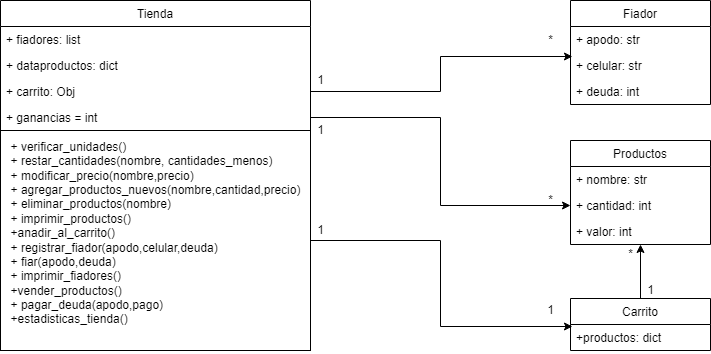

The diagram above was exported from draw.io. Its source (the exported page's mxGraphModel, read from the mxfile embedded in the PNG):
<mxGraphModel dx="1381" dy="764" grid="1" gridSize="10" guides="1" tooltips="1" connect="1" arrows="1" fold="1" page="1" pageScale="1" pageWidth="827" pageHeight="1169" math="0" shadow="0">
  <root>
    <mxCell id="0" />
    <mxCell id="1" parent="0" />
    <mxCell id="5E-vDc29_HH0MqIKmYq--9" value="Tienda" style="swimlane;fontStyle=0;childLayout=stackLayout;horizontal=1;startSize=26;fillColor=none;horizontalStack=0;resizeParent=1;resizeParentMax=0;resizeLast=0;collapsible=1;marginBottom=0;" vertex="1" parent="1">
      <mxGeometry x="50" y="50" width="310" height="130" as="geometry" />
    </mxCell>
    <mxCell id="5E-vDc29_HH0MqIKmYq--10" value="+ fiadores: list" style="text;strokeColor=none;fillColor=none;align=left;verticalAlign=top;spacingLeft=4;spacingRight=4;overflow=hidden;rotatable=0;points=[[0,0.5],[1,0.5]];portConstraint=eastwest;" vertex="1" parent="5E-vDc29_HH0MqIKmYq--9">
      <mxGeometry y="26" width="310" height="26" as="geometry" />
    </mxCell>
    <mxCell id="5E-vDc29_HH0MqIKmYq--11" value="+ dataproductos: dict" style="text;strokeColor=none;fillColor=none;align=left;verticalAlign=top;spacingLeft=4;spacingRight=4;overflow=hidden;rotatable=0;points=[[0,0.5],[1,0.5]];portConstraint=eastwest;" vertex="1" parent="5E-vDc29_HH0MqIKmYq--9">
      <mxGeometry y="52" width="310" height="26" as="geometry" />
    </mxCell>
    <mxCell id="5E-vDc29_HH0MqIKmYq--12" value="+ carrito: Obj" style="text;strokeColor=none;fillColor=none;align=left;verticalAlign=top;spacingLeft=4;spacingRight=4;overflow=hidden;rotatable=0;points=[[0,0.5],[1,0.5]];portConstraint=eastwest;" vertex="1" parent="5E-vDc29_HH0MqIKmYq--9">
      <mxGeometry y="78" width="310" height="26" as="geometry" />
    </mxCell>
    <mxCell id="5E-vDc29_HH0MqIKmYq--13" value="+ ganancias = int" style="text;strokeColor=none;fillColor=none;align=left;verticalAlign=top;spacingLeft=4;spacingRight=4;overflow=hidden;rotatable=0;points=[[0,0.5],[1,0.5]];portConstraint=eastwest;" vertex="1" parent="5E-vDc29_HH0MqIKmYq--9">
      <mxGeometry y="104" width="310" height="26" as="geometry" />
    </mxCell>
    <mxCell id="5E-vDc29_HH0MqIKmYq--17" value="Fiador" style="swimlane;fontStyle=0;childLayout=stackLayout;horizontal=1;startSize=26;fillColor=none;horizontalStack=0;resizeParent=1;resizeParentMax=0;resizeLast=0;collapsible=1;marginBottom=0;" vertex="1" parent="1">
      <mxGeometry x="620" y="50" width="140" height="104" as="geometry" />
    </mxCell>
    <mxCell id="5E-vDc29_HH0MqIKmYq--18" value="+ apodo: str" style="text;strokeColor=none;fillColor=none;align=left;verticalAlign=top;spacingLeft=4;spacingRight=4;overflow=hidden;rotatable=0;points=[[0,0.5],[1,0.5]];portConstraint=eastwest;" vertex="1" parent="5E-vDc29_HH0MqIKmYq--17">
      <mxGeometry y="26" width="140" height="26" as="geometry" />
    </mxCell>
    <mxCell id="5E-vDc29_HH0MqIKmYq--19" value="+ celular: str" style="text;strokeColor=none;fillColor=none;align=left;verticalAlign=top;spacingLeft=4;spacingRight=4;overflow=hidden;rotatable=0;points=[[0,0.5],[1,0.5]];portConstraint=eastwest;" vertex="1" parent="5E-vDc29_HH0MqIKmYq--17">
      <mxGeometry y="52" width="140" height="26" as="geometry" />
    </mxCell>
    <mxCell id="5E-vDc29_HH0MqIKmYq--20" value="+ deuda: int" style="text;strokeColor=none;fillColor=none;align=left;verticalAlign=top;spacingLeft=4;spacingRight=4;overflow=hidden;rotatable=0;points=[[0,0.5],[1,0.5]];portConstraint=eastwest;" vertex="1" parent="5E-vDc29_HH0MqIKmYq--17">
      <mxGeometry y="78" width="140" height="26" as="geometry" />
    </mxCell>
    <mxCell id="5E-vDc29_HH0MqIKmYq--21" value="Productos" style="swimlane;fontStyle=0;childLayout=stackLayout;horizontal=1;startSize=26;fillColor=none;horizontalStack=0;resizeParent=1;resizeParentMax=0;resizeLast=0;collapsible=1;marginBottom=0;" vertex="1" parent="1">
      <mxGeometry x="620" y="190" width="140" height="104" as="geometry" />
    </mxCell>
    <mxCell id="5E-vDc29_HH0MqIKmYq--22" value="+ nombre: str" style="text;strokeColor=none;fillColor=none;align=left;verticalAlign=top;spacingLeft=4;spacingRight=4;overflow=hidden;rotatable=0;points=[[0,0.5],[1,0.5]];portConstraint=eastwest;" vertex="1" parent="5E-vDc29_HH0MqIKmYq--21">
      <mxGeometry y="26" width="140" height="26" as="geometry" />
    </mxCell>
    <mxCell id="5E-vDc29_HH0MqIKmYq--23" value="+ cantidad: int" style="text;strokeColor=none;fillColor=none;align=left;verticalAlign=top;spacingLeft=4;spacingRight=4;overflow=hidden;rotatable=0;points=[[0,0.5],[1,0.5]];portConstraint=eastwest;" vertex="1" parent="5E-vDc29_HH0MqIKmYq--21">
      <mxGeometry y="52" width="140" height="26" as="geometry" />
    </mxCell>
    <mxCell id="5E-vDc29_HH0MqIKmYq--24" value="+ valor: int" style="text;strokeColor=none;fillColor=none;align=left;verticalAlign=top;spacingLeft=4;spacingRight=4;overflow=hidden;rotatable=0;points=[[0,0.5],[1,0.5]];portConstraint=eastwest;" vertex="1" parent="5E-vDc29_HH0MqIKmYq--21">
      <mxGeometry y="78" width="140" height="26" as="geometry" />
    </mxCell>
    <mxCell id="5E-vDc29_HH0MqIKmYq--63" style="edgeStyle=orthogonalEdgeStyle;rounded=0;orthogonalLoop=1;jettySize=auto;html=1;exitX=0.5;exitY=0;exitDx=0;exitDy=0;entryX=0.5;entryY=1;entryDx=0;entryDy=0;entryPerimeter=0;" edge="1" parent="1" source="5E-vDc29_HH0MqIKmYq--25" target="5E-vDc29_HH0MqIKmYq--24">
      <mxGeometry relative="1" as="geometry" />
    </mxCell>
    <mxCell id="5E-vDc29_HH0MqIKmYq--25" value="Carrito" style="swimlane;fontStyle=0;childLayout=stackLayout;horizontal=1;startSize=26;fillColor=none;horizontalStack=0;resizeParent=1;resizeParentMax=0;resizeLast=0;collapsible=1;marginBottom=0;" vertex="1" parent="1">
      <mxGeometry x="620" y="348" width="140" height="52" as="geometry" />
    </mxCell>
    <mxCell id="5E-vDc29_HH0MqIKmYq--26" value="+productos: dict" style="text;strokeColor=none;fillColor=none;align=left;verticalAlign=top;spacingLeft=4;spacingRight=4;overflow=hidden;rotatable=0;points=[[0,0.5],[1,0.5]];portConstraint=eastwest;" vertex="1" parent="5E-vDc29_HH0MqIKmYq--25">
      <mxGeometry y="26" width="140" height="26" as="geometry" />
    </mxCell>
    <mxCell id="5E-vDc29_HH0MqIKmYq--62" style="edgeStyle=orthogonalEdgeStyle;rounded=0;orthogonalLoop=1;jettySize=auto;html=1;exitX=1;exitY=0.5;exitDx=0;exitDy=0;entryX=0.014;entryY=0.077;entryDx=0;entryDy=0;entryPerimeter=0;" edge="1" parent="1" source="5E-vDc29_HH0MqIKmYq--54" target="5E-vDc29_HH0MqIKmYq--26">
      <mxGeometry relative="1" as="geometry" />
    </mxCell>
    <mxCell id="5E-vDc29_HH0MqIKmYq--54" value="&lt;div style=&quot;text-align: left;&quot;&gt;&lt;span style=&quot;background-color: initial;&quot;&gt;+ verificar_unidades()&lt;/span&gt;&lt;/div&gt;&lt;div style=&quot;text-align: left;&quot;&gt;&lt;span style=&quot;background-color: initial;&quot;&gt;+ restar_cantidades(nombre, cantidades_menos)&lt;/span&gt;&lt;/div&gt;&lt;div style=&quot;text-align: left;&quot;&gt;&lt;span style=&quot;background-color: initial;&quot;&gt;+ modificar_precio(nombre,precio)&lt;/span&gt;&lt;/div&gt;&lt;div style=&quot;text-align: left;&quot;&gt;&lt;span style=&quot;background-color: initial;&quot;&gt;+ agregar_productos_nuevos(nombre,cantidad,precio)&lt;/span&gt;&lt;/div&gt;&lt;div style=&quot;text-align: left;&quot;&gt;&lt;span style=&quot;background-color: initial;&quot;&gt;+ eliminar_productos(nombre)&lt;/span&gt;&lt;/div&gt;&lt;div style=&quot;text-align: left;&quot;&gt;&lt;span style=&quot;background-color: initial;&quot;&gt;+ imprimir_productos()&lt;/span&gt;&lt;/div&gt;&lt;div style=&quot;text-align: left;&quot;&gt;&lt;span style=&quot;background-color: initial;&quot;&gt;+anadir_al_carrito()&lt;/span&gt;&lt;/div&gt;&lt;div style=&quot;text-align: left;&quot;&gt;&lt;span style=&quot;background-color: initial;&quot;&gt;+ registrar_fiador(apodo,celular,deuda)&lt;/span&gt;&lt;/div&gt;&lt;div style=&quot;text-align: left;&quot;&gt;&lt;span style=&quot;background-color: initial;&quot;&gt;+ fiar(apodo,deuda)&lt;/span&gt;&lt;/div&gt;&lt;div style=&quot;text-align: left;&quot;&gt;&lt;span style=&quot;background-color: initial;&quot;&gt;+ imprimir_fiadores()&lt;/span&gt;&lt;/div&gt;&lt;div style=&quot;text-align: left;&quot;&gt;&lt;span style=&quot;background-color: initial;&quot;&gt;+vender_productos()&lt;/span&gt;&lt;/div&gt;&lt;div style=&quot;text-align: left;&quot;&gt;&lt;span style=&quot;background-color: initial;&quot;&gt;+ pagar_deuda(apodo,pago)&lt;/span&gt;&lt;/div&gt;&lt;div style=&quot;text-align: left;&quot;&gt;&lt;span style=&quot;background-color: initial;&quot;&gt;+estadisticas_tienda()&lt;/span&gt;&lt;/div&gt;&lt;div style=&quot;text-align: left;&quot;&gt;&lt;br&gt;&lt;/div&gt;&lt;div style=&quot;text-align: justify;&quot;&gt;&lt;/div&gt;" style="html=1;" vertex="1" parent="1">
      <mxGeometry x="50" y="180" width="310" height="220" as="geometry" />
    </mxCell>
    <mxCell id="5E-vDc29_HH0MqIKmYq--56" style="edgeStyle=orthogonalEdgeStyle;rounded=0;orthogonalLoop=1;jettySize=auto;html=1;exitX=1;exitY=0.5;exitDx=0;exitDy=0;entryX=0.014;entryY=1.154;entryDx=0;entryDy=0;entryPerimeter=0;" edge="1" parent="1" source="5E-vDc29_HH0MqIKmYq--12" target="5E-vDc29_HH0MqIKmYq--18">
      <mxGeometry relative="1" as="geometry">
        <mxPoint x="500" y="90" as="targetPoint" />
      </mxGeometry>
    </mxCell>
    <mxCell id="5E-vDc29_HH0MqIKmYq--57" style="edgeStyle=orthogonalEdgeStyle;rounded=0;orthogonalLoop=1;jettySize=auto;html=1;exitX=1;exitY=0.5;exitDx=0;exitDy=0;entryX=0;entryY=0.5;entryDx=0;entryDy=0;" edge="1" parent="1" source="5E-vDc29_HH0MqIKmYq--13" target="5E-vDc29_HH0MqIKmYq--23">
      <mxGeometry relative="1" as="geometry">
        <mxPoint x="450" y="270" as="targetPoint" />
      </mxGeometry>
    </mxCell>
    <mxCell id="5E-vDc29_HH0MqIKmYq--58" value="*" style="text;html=1;align=center;verticalAlign=middle;resizable=0;points=[];autosize=1;strokeColor=none;fillColor=none;" vertex="1" parent="1">
      <mxGeometry x="590" y="240" width="20" height="20" as="geometry" />
    </mxCell>
    <mxCell id="5E-vDc29_HH0MqIKmYq--59" value="*" style="text;html=1;align=center;verticalAlign=middle;resizable=0;points=[];autosize=1;strokeColor=none;fillColor=none;" vertex="1" parent="1">
      <mxGeometry x="590" y="80" width="20" height="20" as="geometry" />
    </mxCell>
    <mxCell id="5E-vDc29_HH0MqIKmYq--60" value="1" style="text;html=1;align=center;verticalAlign=middle;resizable=0;points=[];autosize=1;strokeColor=none;fillColor=none;" vertex="1" parent="1">
      <mxGeometry x="360" y="120" width="20" height="20" as="geometry" />
    </mxCell>
    <mxCell id="5E-vDc29_HH0MqIKmYq--61" value="1" style="text;html=1;align=center;verticalAlign=middle;resizable=0;points=[];autosize=1;strokeColor=none;fillColor=none;" vertex="1" parent="1">
      <mxGeometry x="360" y="170" width="20" height="20" as="geometry" />
    </mxCell>
    <mxCell id="5E-vDc29_HH0MqIKmYq--64" value="1" style="text;html=1;align=center;verticalAlign=middle;resizable=0;points=[];autosize=1;strokeColor=none;fillColor=none;" vertex="1" parent="1">
      <mxGeometry x="590" y="350" width="20" height="20" as="geometry" />
    </mxCell>
    <mxCell id="5E-vDc29_HH0MqIKmYq--65" value="1" style="text;html=1;align=center;verticalAlign=middle;resizable=0;points=[];autosize=1;strokeColor=none;fillColor=none;" vertex="1" parent="1">
      <mxGeometry x="360" y="270" width="20" height="20" as="geometry" />
    </mxCell>
    <mxCell id="5E-vDc29_HH0MqIKmYq--66" value="1" style="text;html=1;align=center;verticalAlign=middle;resizable=0;points=[];autosize=1;strokeColor=none;fillColor=none;" vertex="1" parent="1">
      <mxGeometry x="690" y="330" width="20" height="20" as="geometry" />
    </mxCell>
    <mxCell id="5E-vDc29_HH0MqIKmYq--68" value="*" style="text;html=1;align=center;verticalAlign=middle;resizable=0;points=[];autosize=1;strokeColor=none;fillColor=none;" vertex="1" parent="1">
      <mxGeometry x="670" y="294" width="20" height="20" as="geometry" />
    </mxCell>
  </root>
</mxGraphModel>